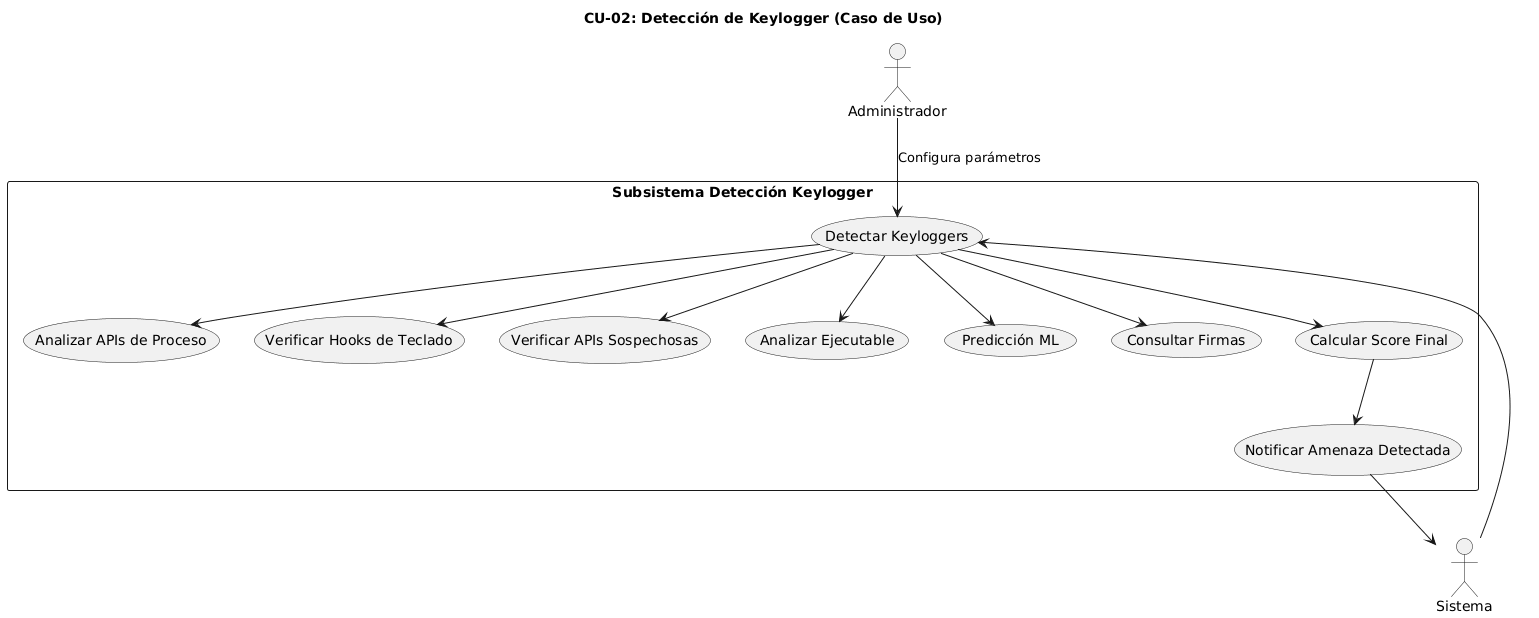

The diagram above was rendered by PlantUML. Its source (embedded in the PNG):
@startuml
title CU-02: Detección de Keylogger (Caso de Uso)

actor "Sistema" as sistema
actor "Administrador" as admin

rectangle "Subsistema Detección Keylogger" {
  (Detectar Keyloggers) as detectar
  (Analizar APIs de Proceso) as analizar_apis
  (Verificar Hooks de Teclado) as hooks
  (Verificar APIs Sospechosas) as apis_sospechosas
  (Analizar Ejecutable) as analizar_ejecutable
  (Predicción ML) as pred_ml
  (Consultar Firmas) as firmas
  (Calcular Score Final) as score
  (Notificar Amenaza Detectada) as notificar
}

sistema --> detectar
detectar --> analizar_apis
detectar --> hooks
detectar --> apis_sospechosas
detectar --> analizar_ejecutable
detectar --> pred_ml
detectar --> firmas
detectar --> score
score --> notificar
notificar --> sistema
admin --> detectar : Configura parámetros
@enduml